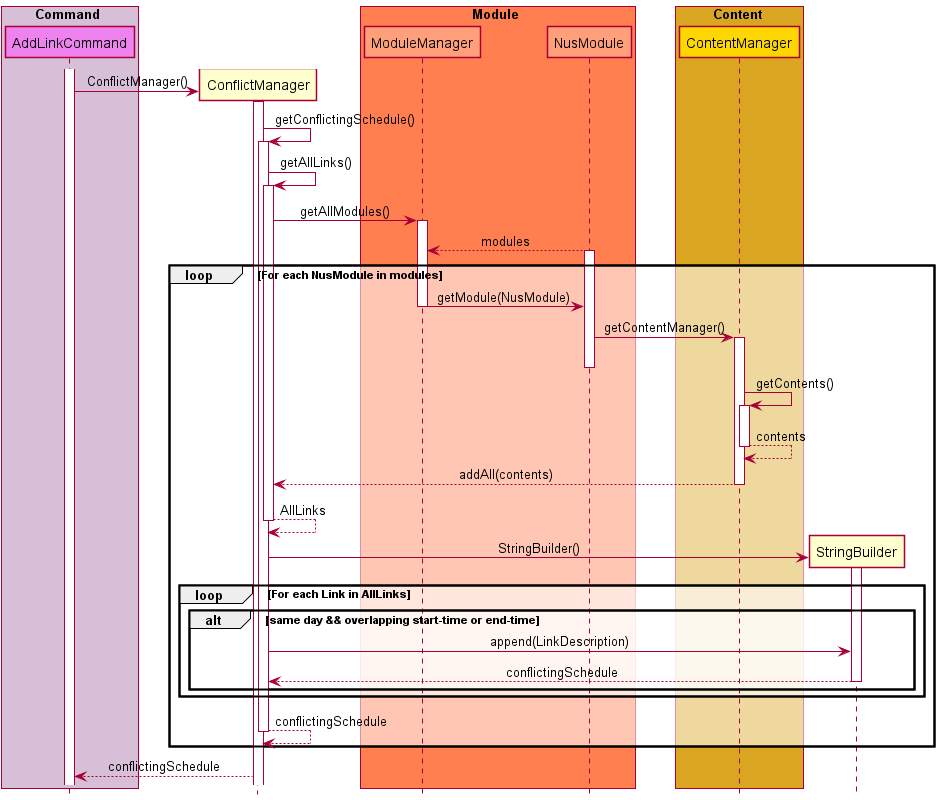

The diagram above was rendered by PlantUML. Its source (embedded in the PNG):
@startuml

!include SequenceStyle.puml

box Command COMMAND_BOX_COLOR
participant AddLinkCommand as AddLinkCommand COMMAND_COLOR
endbox

participant ConflictManager as ConflictManager

box Module MODULE_BOX_COLOR
participant ModuleManager as ModuleManager MODULE_COLOR
participant NusModule as NusModule MODULE_COLOR
endbox

box Content CONTENT_BOX_COLOR
participant ContentManager as ContentManager CONTENT_COLOR
endbox

Activate AddLinkCommand 
create ConflictManager
AddLinkCommand -> ConflictManager: ConflictManager()
Activate ConflictManager 

ConflictManager -> ConflictManager: getConflictingSchedule()
Activate ConflictManager 

ConflictManager -> ConflictManager: getAllLinks()
Activate ConflictManager

ConflictManager -> ModuleManager: getAllModules()
Activate ModuleManager 
NusModule --> ModuleManager: modules
Activate NusModule 

loop For each NusModule in modules
    ModuleManager -> NusModule: getModule(NusModule)
    Deactivate ModuleManager
    NusModule -> ContentManager : getContentManager()
    Activate ContentManager 
    Deactivate NusModule
    ContentManager -> ContentManager: getContents()
    Activate ContentManager
    ContentManager --> ContentManager: contents
    Deactivate ContentManager
    ContentManager --> ConflictManager: addAll(contents)
    Deactivate ContentManager
    ConflictManager --> ConflictManager: AllLinks
    Deactivate ConflictManager

    create StringBuilder
    ConflictManager -> StringBuilder: StringBuilder()
    Activate StringBuilder 

    loop For each Link in AllLinks
        alt same day && overlapping start-time or end-time
        ConflictManager -> StringBuilder: append(LinkDescription)
        StringBuilder --> ConflictManager: conflictingSchedule
        Deactivate StringBuilder
    end
end

ConflictManager --> ConflictManager: conflictingSchedule
Deactivate ConflictManager
end

ConflictManager --> AddLinkCommand: conflictingSchedule
@enduml